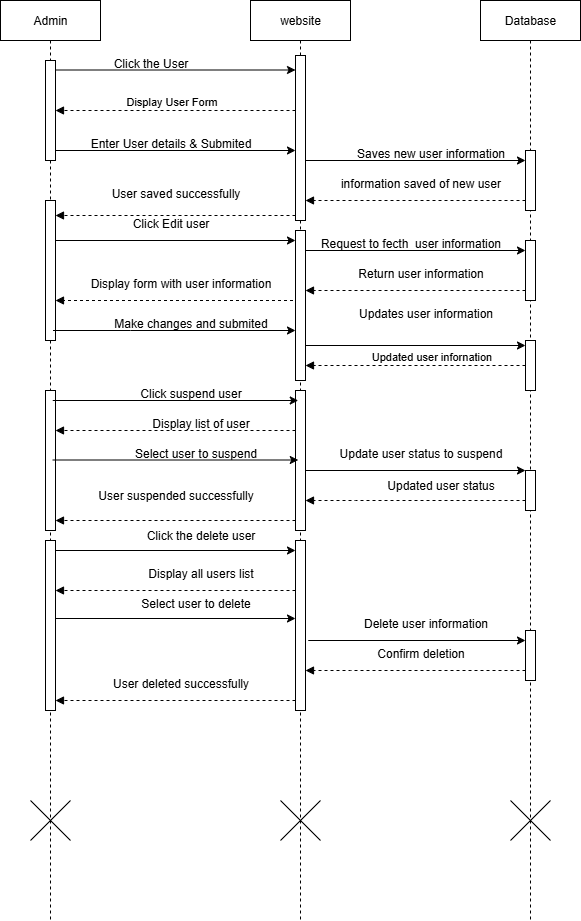

The diagram above was exported from draw.io. Its source (the exported page's mxGraphModel, read from the mxfile embedded in the PNG):
<mxGraphModel dx="1111" dy="439" grid="1" gridSize="10" guides="1" tooltips="1" connect="1" arrows="1" fold="1" page="1" pageScale="1" pageWidth="850" pageHeight="1100" math="0" shadow="0">
  <root>
    <mxCell id="0" />
    <mxCell id="1" parent="0" />
    <mxCell id="XA9LaMlpgjnpn5k_BJkk-1" value="website" style="shape=umlLifeline;perimeter=lifelinePerimeter;whiteSpace=wrap;html=1;container=1;dropTarget=0;collapsible=0;recursiveResize=0;outlineConnect=0;portConstraint=eastwest;newEdgeStyle={&quot;edgeStyle&quot;:&quot;elbowEdgeStyle&quot;,&quot;elbow&quot;:&quot;vertical&quot;,&quot;curved&quot;:0,&quot;rounded&quot;:0};" parent="1" vertex="1">
      <mxGeometry x="410" y="80" width="100" height="920" as="geometry" />
    </mxCell>
    <mxCell id="XA9LaMlpgjnpn5k_BJkk-2" value="" style="shape=umlDestroy;dashed=0;targetShapes=umlLifeline;" parent="XA9LaMlpgjnpn5k_BJkk-1" vertex="1">
      <mxGeometry x="30" y="800" width="40" height="40" as="geometry" />
    </mxCell>
    <mxCell id="XA9LaMlpgjnpn5k_BJkk-38" value="" style="html=1;points=[[0,0,0,0,5],[0,1,0,0,-5],[1,0,0,0,5],[1,1,0,0,-5]];perimeter=orthogonalPerimeter;outlineConnect=0;targetShapes=umlLifeline;portConstraint=eastwest;newEdgeStyle={&quot;curved&quot;:0,&quot;rounded&quot;:0};" parent="XA9LaMlpgjnpn5k_BJkk-1" vertex="1">
      <mxGeometry x="45" y="55" width="10" height="165" as="geometry" />
    </mxCell>
    <mxCell id="XA9LaMlpgjnpn5k_BJkk-35" value="" style="html=1;points=[[0,0,0,0,5],[0,1,0,0,-5],[1,0,0,0,5],[1,1,0,0,-5]];perimeter=orthogonalPerimeter;outlineConnect=0;targetShapes=umlLifeline;portConstraint=eastwest;newEdgeStyle={&quot;curved&quot;:0,&quot;rounded&quot;:0};" parent="XA9LaMlpgjnpn5k_BJkk-1" vertex="1">
      <mxGeometry x="45" y="230" width="10" height="150" as="geometry" />
    </mxCell>
    <mxCell id="XA9LaMlpgjnpn5k_BJkk-57" value="" style="html=1;points=[[0,0,0,0,5],[0,1,0,0,-5],[1,0,0,0,5],[1,1,0,0,-5]];perimeter=orthogonalPerimeter;outlineConnect=0;targetShapes=umlLifeline;portConstraint=eastwest;newEdgeStyle={&quot;curved&quot;:0,&quot;rounded&quot;:0};" parent="XA9LaMlpgjnpn5k_BJkk-1" vertex="1">
      <mxGeometry x="45" y="390" width="10" height="140" as="geometry" />
    </mxCell>
    <mxCell id="XA9LaMlpgjnpn5k_BJkk-54" value="" style="html=1;points=[[0,0,0,0,5],[0,1,0,0,-5],[1,0,0,0,5],[1,1,0,0,-5]];perimeter=orthogonalPerimeter;outlineConnect=0;targetShapes=umlLifeline;portConstraint=eastwest;newEdgeStyle={&quot;curved&quot;:0,&quot;rounded&quot;:0};" parent="XA9LaMlpgjnpn5k_BJkk-1" vertex="1">
      <mxGeometry x="45" y="540" width="10" height="170" as="geometry" />
    </mxCell>
    <mxCell id="XA9LaMlpgjnpn5k_BJkk-3" value="Database" style="shape=umlLifeline;perimeter=lifelinePerimeter;whiteSpace=wrap;html=1;container=1;dropTarget=0;collapsible=0;recursiveResize=0;outlineConnect=0;portConstraint=eastwest;newEdgeStyle={&quot;edgeStyle&quot;:&quot;elbowEdgeStyle&quot;,&quot;elbow&quot;:&quot;vertical&quot;,&quot;curved&quot;:0,&quot;rounded&quot;:0};" parent="1" vertex="1">
      <mxGeometry x="640" y="80" width="100" height="920" as="geometry" />
    </mxCell>
    <mxCell id="XA9LaMlpgjnpn5k_BJkk-4" value="" style="shape=umlDestroy;dashed=0;targetShapes=umlLifeline;" parent="XA9LaMlpgjnpn5k_BJkk-3" vertex="1">
      <mxGeometry x="30" y="800" width="40" height="40" as="geometry" />
    </mxCell>
    <mxCell id="XA9LaMlpgjnpn5k_BJkk-37" value="" style="html=1;points=[[0,0,0,0,5],[0,1,0,0,-5],[1,0,0,0,5],[1,1,0,0,-5]];perimeter=orthogonalPerimeter;outlineConnect=0;targetShapes=umlLifeline;portConstraint=eastwest;newEdgeStyle={&quot;curved&quot;:0,&quot;rounded&quot;:0};" parent="XA9LaMlpgjnpn5k_BJkk-3" vertex="1">
      <mxGeometry x="45" y="150" width="10" height="60" as="geometry" />
    </mxCell>
    <mxCell id="XA9LaMlpgjnpn5k_BJkk-34" value="" style="html=1;points=[[0,0,0,0,5],[0,1,0,0,-5],[1,0,0,0,5],[1,1,0,0,-5]];perimeter=orthogonalPerimeter;outlineConnect=0;targetShapes=umlLifeline;portConstraint=eastwest;newEdgeStyle={&quot;curved&quot;:0,&quot;rounded&quot;:0};" parent="XA9LaMlpgjnpn5k_BJkk-3" vertex="1">
      <mxGeometry x="45" y="240" width="10" height="60" as="geometry" />
    </mxCell>
    <mxCell id="XA9LaMlpgjnpn5k_BJkk-59" value="" style="html=1;points=[[0,0,0,0,5],[0,1,0,0,-5],[1,0,0,0,5],[1,1,0,0,-5]];perimeter=orthogonalPerimeter;outlineConnect=0;targetShapes=umlLifeline;portConstraint=eastwest;newEdgeStyle={&quot;curved&quot;:0,&quot;rounded&quot;:0};" parent="XA9LaMlpgjnpn5k_BJkk-3" vertex="1">
      <mxGeometry x="45" y="340" width="10" height="50" as="geometry" />
    </mxCell>
    <mxCell id="XA9LaMlpgjnpn5k_BJkk-56" value="" style="html=1;points=[[0,0,0,0,5],[0,1,0,0,-5],[1,0,0,0,5],[1,1,0,0,-5]];perimeter=orthogonalPerimeter;outlineConnect=0;targetShapes=umlLifeline;portConstraint=eastwest;newEdgeStyle={&quot;curved&quot;:0,&quot;rounded&quot;:0};" parent="XA9LaMlpgjnpn5k_BJkk-3" vertex="1">
      <mxGeometry x="45" y="470" width="10" height="40" as="geometry" />
    </mxCell>
    <mxCell id="XA9LaMlpgjnpn5k_BJkk-53" value="" style="html=1;points=[[0,0,0,0,5],[0,1,0,0,-5],[1,0,0,0,5],[1,1,0,0,-5]];perimeter=orthogonalPerimeter;outlineConnect=0;targetShapes=umlLifeline;portConstraint=eastwest;newEdgeStyle={&quot;curved&quot;:0,&quot;rounded&quot;:0};" parent="XA9LaMlpgjnpn5k_BJkk-3" vertex="1">
      <mxGeometry x="45" y="630" width="10" height="50" as="geometry" />
    </mxCell>
    <mxCell id="XA9LaMlpgjnpn5k_BJkk-5" value="Admin" style="shape=umlLifeline;perimeter=lifelinePerimeter;whiteSpace=wrap;html=1;container=1;dropTarget=0;collapsible=0;recursiveResize=0;outlineConnect=0;portConstraint=eastwest;newEdgeStyle={&quot;edgeStyle&quot;:&quot;elbowEdgeStyle&quot;,&quot;elbow&quot;:&quot;vertical&quot;,&quot;curved&quot;:0,&quot;rounded&quot;:0};" parent="1" vertex="1">
      <mxGeometry x="160" y="80" width="100" height="920" as="geometry" />
    </mxCell>
    <mxCell id="XA9LaMlpgjnpn5k_BJkk-6" value="" style="shape=umlDestroy;dashed=0;targetShapes=umlLifeline;" parent="XA9LaMlpgjnpn5k_BJkk-5" vertex="1">
      <mxGeometry x="30" y="800" width="40" height="40" as="geometry" />
    </mxCell>
    <mxCell id="XA9LaMlpgjnpn5k_BJkk-21" value="" style="html=1;points=[[0,0,0,0,5],[0,1,0,0,-5],[1,0,0,0,5],[1,1,0,0,-5]];perimeter=orthogonalPerimeter;outlineConnect=0;targetShapes=umlLifeline;portConstraint=eastwest;newEdgeStyle={&quot;curved&quot;:0,&quot;rounded&quot;:0};" parent="XA9LaMlpgjnpn5k_BJkk-5" vertex="1">
      <mxGeometry x="45" y="60" width="10" height="100" as="geometry" />
    </mxCell>
    <mxCell id="XA9LaMlpgjnpn5k_BJkk-36" value="" style="html=1;points=[[0,0,0,0,5],[0,1,0,0,-5],[1,0,0,0,5],[1,1,0,0,-5]];perimeter=orthogonalPerimeter;outlineConnect=0;targetShapes=umlLifeline;portConstraint=eastwest;newEdgeStyle={&quot;curved&quot;:0,&quot;rounded&quot;:0};" parent="XA9LaMlpgjnpn5k_BJkk-5" vertex="1">
      <mxGeometry x="45" y="200" width="10" height="140" as="geometry" />
    </mxCell>
    <mxCell id="XA9LaMlpgjnpn5k_BJkk-58" value="" style="html=1;points=[[0,0,0,0,5],[0,1,0,0,-5],[1,0,0,0,5],[1,1,0,0,-5]];perimeter=orthogonalPerimeter;outlineConnect=0;targetShapes=umlLifeline;portConstraint=eastwest;newEdgeStyle={&quot;curved&quot;:0,&quot;rounded&quot;:0};" parent="XA9LaMlpgjnpn5k_BJkk-5" vertex="1">
      <mxGeometry x="45" y="390" width="10" height="140" as="geometry" />
    </mxCell>
    <mxCell id="XA9LaMlpgjnpn5k_BJkk-55" value="" style="html=1;points=[[0,0,0,0,5],[0,1,0,0,-5],[1,0,0,0,5],[1,1,0,0,-5]];perimeter=orthogonalPerimeter;outlineConnect=0;targetShapes=umlLifeline;portConstraint=eastwest;newEdgeStyle={&quot;curved&quot;:0,&quot;rounded&quot;:0};" parent="XA9LaMlpgjnpn5k_BJkk-5" vertex="1">
      <mxGeometry x="45" y="540" width="10" height="170" as="geometry" />
    </mxCell>
    <mxCell id="XA9LaMlpgjnpn5k_BJkk-7" value="" style="endArrow=classic;html=1;rounded=0;" parent="1" edge="1">
      <mxGeometry width="50" height="50" relative="1" as="geometry">
        <mxPoint x="215" y="149.5" as="sourcePoint" />
        <mxPoint x="455" y="149.5" as="targetPoint" />
      </mxGeometry>
    </mxCell>
    <mxCell id="XA9LaMlpgjnpn5k_BJkk-40" value="" style="html=1;verticalAlign=bottom;labelBackgroundColor=none;endArrow=block;endFill=1;dashed=1;rounded=0;" parent="1" edge="1">
      <mxGeometry width="160" relative="1" as="geometry">
        <mxPoint x="455" y="190" as="sourcePoint" />
        <mxPoint x="215" y="190" as="targetPoint" />
      </mxGeometry>
    </mxCell>
    <mxCell id="XA9LaMlpgjnpn5k_BJkk-65" value="Display User Form" style="edgeLabel;html=1;align=center;verticalAlign=middle;resizable=0;points=[];" parent="XA9LaMlpgjnpn5k_BJkk-40" vertex="1" connectable="0">
      <mxGeometry x="0.5833" y="-9" relative="1" as="geometry">
        <mxPoint x="65" y="-1" as="offset" />
      </mxGeometry>
    </mxCell>
    <mxCell id="XA9LaMlpgjnpn5k_BJkk-41" value="" style="endArrow=classic;html=1;rounded=0;" parent="1" edge="1">
      <mxGeometry width="50" height="50" relative="1" as="geometry">
        <mxPoint x="215" y="230" as="sourcePoint" />
        <mxPoint x="455" y="230" as="targetPoint" />
      </mxGeometry>
    </mxCell>
    <mxCell id="XA9LaMlpgjnpn5k_BJkk-42" value="" style="endArrow=classic;html=1;rounded=0;" parent="1" source="XA9LaMlpgjnpn5k_BJkk-38" edge="1">
      <mxGeometry width="50" height="50" relative="1" as="geometry">
        <mxPoint x="466" y="240.00000000000006" as="sourcePoint" />
        <mxPoint x="685" y="240.00000000000006" as="targetPoint" />
      </mxGeometry>
    </mxCell>
    <mxCell id="XA9LaMlpgjnpn5k_BJkk-46" value="" style="html=1;verticalAlign=bottom;labelBackgroundColor=none;endArrow=block;endFill=1;dashed=1;rounded=0;" parent="1" target="XA9LaMlpgjnpn5k_BJkk-38" edge="1">
      <mxGeometry width="160" relative="1" as="geometry">
        <mxPoint x="685" y="280" as="sourcePoint" />
        <mxPoint x="510" y="280" as="targetPoint" />
      </mxGeometry>
    </mxCell>
    <mxCell id="XA9LaMlpgjnpn5k_BJkk-48" value="" style="html=1;verticalAlign=bottom;labelBackgroundColor=none;endArrow=block;endFill=1;dashed=1;rounded=0;exitX=0;exitY=1;exitDx=0;exitDy=-5;exitPerimeter=0;" parent="1" edge="1" target="XA9LaMlpgjnpn5k_BJkk-36" source="XA9LaMlpgjnpn5k_BJkk-38">
      <mxGeometry width="160" relative="1" as="geometry">
        <mxPoint x="440" y="295" as="sourcePoint" />
        <mxPoint x="220" y="288" as="targetPoint" />
      </mxGeometry>
    </mxCell>
    <mxCell id="XA9LaMlpgjnpn5k_BJkk-49" value="" style="endArrow=classic;html=1;rounded=0;" parent="1" edge="1">
      <mxGeometry width="50" height="50" relative="1" as="geometry">
        <mxPoint x="465" y="330" as="sourcePoint" />
        <mxPoint x="685" y="330" as="targetPoint" />
      </mxGeometry>
    </mxCell>
    <mxCell id="XA9LaMlpgjnpn5k_BJkk-50" value="" style="html=1;verticalAlign=bottom;labelBackgroundColor=none;endArrow=block;endFill=1;dashed=1;rounded=0;" parent="1" edge="1">
      <mxGeometry width="160" relative="1" as="geometry">
        <mxPoint x="685" y="370" as="sourcePoint" />
        <mxPoint x="465" y="370" as="targetPoint" />
      </mxGeometry>
    </mxCell>
    <mxCell id="XA9LaMlpgjnpn5k_BJkk-64" value="Click the User" style="text;html=1;align=center;verticalAlign=middle;resizable=0;points=[];autosize=1;strokeColor=none;fillColor=none;" parent="1" vertex="1">
      <mxGeometry x="260" y="128" width="100" height="30" as="geometry" />
    </mxCell>
    <mxCell id="XA9LaMlpgjnpn5k_BJkk-69" value="Enter User details &amp;amp; Submited" style="text;html=1;align=center;verticalAlign=middle;resizable=0;points=[];autosize=1;strokeColor=none;fillColor=none;" parent="1" vertex="1">
      <mxGeometry x="240" y="208" width="180" height="30" as="geometry" />
    </mxCell>
    <mxCell id="08tH-TV_vidXNDP14RdT-8" value="Saves new user information" style="text;html=1;align=center;verticalAlign=middle;resizable=0;points=[];autosize=1;strokeColor=none;fillColor=none;" vertex="1" parent="1">
      <mxGeometry x="505" y="218" width="170" height="30" as="geometry" />
    </mxCell>
    <mxCell id="08tH-TV_vidXNDP14RdT-10" value="information saved of new user" style="text;html=1;align=center;verticalAlign=middle;resizable=0;points=[];autosize=1;strokeColor=none;fillColor=none;" vertex="1" parent="1">
      <mxGeometry x="490" y="248" width="180" height="30" as="geometry" />
    </mxCell>
    <mxCell id="08tH-TV_vidXNDP14RdT-12" value="User saved successfully" style="text;html=1;align=center;verticalAlign=middle;resizable=0;points=[];autosize=1;strokeColor=none;fillColor=none;" vertex="1" parent="1">
      <mxGeometry x="260" y="258" width="150" height="30" as="geometry" />
    </mxCell>
    <mxCell id="08tH-TV_vidXNDP14RdT-13" value="" style="endArrow=classic;html=1;rounded=0;" edge="1" parent="1">
      <mxGeometry width="50" height="50" relative="1" as="geometry">
        <mxPoint x="215" y="320" as="sourcePoint" />
        <mxPoint x="455" y="320" as="targetPoint" />
      </mxGeometry>
    </mxCell>
    <mxCell id="08tH-TV_vidXNDP14RdT-14" value="Click Edit user" style="text;html=1;align=center;verticalAlign=middle;resizable=0;points=[];autosize=1;strokeColor=none;fillColor=none;" vertex="1" parent="1">
      <mxGeometry x="280" y="288" width="100" height="30" as="geometry" />
    </mxCell>
    <mxCell id="08tH-TV_vidXNDP14RdT-16" value="Request to fecth&amp;nbsp; user information" style="text;html=1;align=center;verticalAlign=middle;resizable=0;points=[];autosize=1;strokeColor=none;fillColor=none;" vertex="1" parent="1">
      <mxGeometry x="470" y="308" width="200" height="30" as="geometry" />
    </mxCell>
    <mxCell id="08tH-TV_vidXNDP14RdT-18" value="Return user information" style="text;html=1;align=center;verticalAlign=middle;resizable=0;points=[];autosize=1;strokeColor=none;fillColor=none;" vertex="1" parent="1">
      <mxGeometry x="505" y="338" width="150" height="30" as="geometry" />
    </mxCell>
    <mxCell id="08tH-TV_vidXNDP14RdT-22" value="" style="html=1;verticalAlign=bottom;labelBackgroundColor=none;endArrow=block;endFill=1;dashed=1;rounded=0;" edge="1" parent="1" target="XA9LaMlpgjnpn5k_BJkk-36">
      <mxGeometry width="160" relative="1" as="geometry">
        <mxPoint x="452.5" y="380" as="sourcePoint" />
        <mxPoint x="230" y="380" as="targetPoint" />
      </mxGeometry>
    </mxCell>
    <mxCell id="08tH-TV_vidXNDP14RdT-23" value="Display form with user information" style="text;html=1;align=center;verticalAlign=middle;resizable=0;points=[];autosize=1;strokeColor=none;fillColor=none;" vertex="1" parent="1">
      <mxGeometry x="240" y="348" width="200" height="30" as="geometry" />
    </mxCell>
    <mxCell id="08tH-TV_vidXNDP14RdT-26" value="" style="endArrow=classic;html=1;rounded=0;" edge="1" parent="1" target="XA9LaMlpgjnpn5k_BJkk-35">
      <mxGeometry width="50" height="50" relative="1" as="geometry">
        <mxPoint x="212.5" y="410" as="sourcePoint" />
        <mxPoint x="452.5" y="410" as="targetPoint" />
        <Array as="points">
          <mxPoint x="290" y="410" />
        </Array>
      </mxGeometry>
    </mxCell>
    <mxCell id="08tH-TV_vidXNDP14RdT-27" value="Make changes and submited" style="text;html=1;align=center;verticalAlign=middle;resizable=0;points=[];autosize=1;strokeColor=none;fillColor=none;" vertex="1" parent="1">
      <mxGeometry x="260" y="388" width="180" height="30" as="geometry" />
    </mxCell>
    <mxCell id="08tH-TV_vidXNDP14RdT-30" value="" style="endArrow=classic;html=1;rounded=0;entryX=0;entryY=0;entryDx=0;entryDy=5;entryPerimeter=0;" edge="1" parent="1" source="XA9LaMlpgjnpn5k_BJkk-35" target="XA9LaMlpgjnpn5k_BJkk-59">
      <mxGeometry width="50" height="50" relative="1" as="geometry">
        <mxPoint x="470" y="418" as="sourcePoint" />
        <mxPoint x="680" y="420" as="targetPoint" />
      </mxGeometry>
    </mxCell>
    <mxCell id="08tH-TV_vidXNDP14RdT-31" value="Updates user information" style="text;html=1;align=center;verticalAlign=middle;resizable=0;points=[];autosize=1;strokeColor=none;fillColor=none;" vertex="1" parent="1">
      <mxGeometry x="505" y="378" width="160" height="30" as="geometry" />
    </mxCell>
    <mxCell id="08tH-TV_vidXNDP14RdT-32" value="" style="html=1;verticalAlign=bottom;labelBackgroundColor=none;endArrow=block;endFill=1;dashed=1;rounded=0;" edge="1" parent="1" source="XA9LaMlpgjnpn5k_BJkk-59" target="XA9LaMlpgjnpn5k_BJkk-35">
      <mxGeometry width="160" relative="1" as="geometry">
        <mxPoint x="680" y="450" as="sourcePoint" />
        <mxPoint x="470" y="450" as="targetPoint" />
      </mxGeometry>
    </mxCell>
    <mxCell id="08tH-TV_vidXNDP14RdT-33" value="Updated user infornation" style="edgeLabel;html=1;align=center;verticalAlign=middle;resizable=0;points=[];" vertex="1" connectable="0" parent="08tH-TV_vidXNDP14RdT-32">
      <mxGeometry x="-0.5636" y="-9" relative="1" as="geometry">
        <mxPoint x="-47" y="-1" as="offset" />
      </mxGeometry>
    </mxCell>
    <mxCell id="08tH-TV_vidXNDP14RdT-34" value="" style="endArrow=classic;html=1;rounded=0;" edge="1" parent="1">
      <mxGeometry width="50" height="50" relative="1" as="geometry">
        <mxPoint x="212.25" y="480" as="sourcePoint" />
        <mxPoint x="457.75" y="480" as="targetPoint" />
      </mxGeometry>
    </mxCell>
    <mxCell id="08tH-TV_vidXNDP14RdT-35" value="" style="html=1;verticalAlign=bottom;labelBackgroundColor=none;endArrow=block;endFill=1;dashed=1;rounded=0;" edge="1" parent="1">
      <mxGeometry width="160" relative="1" as="geometry">
        <mxPoint x="455" y="510" as="sourcePoint" />
        <mxPoint x="215" y="510" as="targetPoint" />
        <Array as="points">
          <mxPoint x="390" y="510" />
        </Array>
      </mxGeometry>
    </mxCell>
    <mxCell id="08tH-TV_vidXNDP14RdT-36" value="" style="endArrow=classic;html=1;rounded=0;" edge="1" parent="1" source="XA9LaMlpgjnpn5k_BJkk-57" target="XA9LaMlpgjnpn5k_BJkk-56">
      <mxGeometry width="50" height="50" relative="1" as="geometry">
        <mxPoint x="480" y="548" as="sourcePoint" />
        <mxPoint x="680" y="548" as="targetPoint" />
      </mxGeometry>
    </mxCell>
    <mxCell id="08tH-TV_vidXNDP14RdT-37" value="" style="html=1;verticalAlign=bottom;labelBackgroundColor=none;endArrow=block;endFill=1;dashed=1;rounded=0;" edge="1" parent="1" source="XA9LaMlpgjnpn5k_BJkk-56" target="XA9LaMlpgjnpn5k_BJkk-57">
      <mxGeometry width="160" relative="1" as="geometry">
        <mxPoint x="660" y="590" as="sourcePoint" />
        <mxPoint x="470" y="580" as="targetPoint" />
        <Array as="points">
          <mxPoint x="515" y="580" />
        </Array>
      </mxGeometry>
    </mxCell>
    <mxCell id="08tH-TV_vidXNDP14RdT-38" value="Click suspend user" style="text;html=1;align=center;verticalAlign=middle;resizable=0;points=[];autosize=1;strokeColor=none;fillColor=none;" vertex="1" parent="1">
      <mxGeometry x="290" y="458" width="120" height="30" as="geometry" />
    </mxCell>
    <mxCell id="08tH-TV_vidXNDP14RdT-39" value="" style="endArrow=classic;html=1;rounded=0;" edge="1" parent="1">
      <mxGeometry width="50" height="50" relative="1" as="geometry">
        <mxPoint x="212.25" y="539.5" as="sourcePoint" />
        <mxPoint x="457.75" y="539.5" as="targetPoint" />
      </mxGeometry>
    </mxCell>
    <mxCell id="08tH-TV_vidXNDP14RdT-42" value="Display list of user" style="text;html=1;align=center;verticalAlign=middle;resizable=0;points=[];autosize=1;strokeColor=none;fillColor=none;" vertex="1" parent="1">
      <mxGeometry x="300" y="488" width="120" height="30" as="geometry" />
    </mxCell>
    <mxCell id="08tH-TV_vidXNDP14RdT-43" value="Select user to suspend" style="text;html=1;align=center;verticalAlign=middle;resizable=0;points=[];autosize=1;strokeColor=none;fillColor=none;" vertex="1" parent="1">
      <mxGeometry x="280" y="518" width="150" height="30" as="geometry" />
    </mxCell>
    <mxCell id="08tH-TV_vidXNDP14RdT-45" value="Update user status to suspend" style="text;html=1;align=center;verticalAlign=middle;resizable=0;points=[];autosize=1;strokeColor=none;fillColor=none;" vertex="1" parent="1">
      <mxGeometry x="485" y="518" width="190" height="30" as="geometry" />
    </mxCell>
    <mxCell id="08tH-TV_vidXNDP14RdT-49" value="Updated user status" style="text;html=1;align=center;verticalAlign=middle;resizable=0;points=[];autosize=1;strokeColor=none;fillColor=none;" vertex="1" parent="1">
      <mxGeometry x="535" y="550" width="130" height="30" as="geometry" />
    </mxCell>
    <mxCell id="08tH-TV_vidXNDP14RdT-51" value="" style="html=1;verticalAlign=bottom;labelBackgroundColor=none;endArrow=block;endFill=1;dashed=1;rounded=0;" edge="1" parent="1">
      <mxGeometry width="160" relative="1" as="geometry">
        <mxPoint x="455" y="600" as="sourcePoint" />
        <mxPoint x="215" y="600" as="targetPoint" />
      </mxGeometry>
    </mxCell>
    <mxCell id="08tH-TV_vidXNDP14RdT-52" value="User suspended successfully" style="text;html=1;align=center;verticalAlign=middle;resizable=0;points=[];autosize=1;strokeColor=none;fillColor=none;" vertex="1" parent="1">
      <mxGeometry x="245" y="560" width="180" height="30" as="geometry" />
    </mxCell>
    <mxCell id="08tH-TV_vidXNDP14RdT-53" value="" style="endArrow=classic;html=1;rounded=0;" edge="1" parent="1">
      <mxGeometry width="50" height="50" relative="1" as="geometry">
        <mxPoint x="215" y="630" as="sourcePoint" />
        <mxPoint x="455" y="630" as="targetPoint" />
      </mxGeometry>
    </mxCell>
    <mxCell id="08tH-TV_vidXNDP14RdT-54" value="Select user to delete" style="text;html=1;align=center;verticalAlign=middle;resizable=0;points=[];autosize=1;strokeColor=none;fillColor=none;" vertex="1" parent="1">
      <mxGeometry x="290" y="668" width="130" height="30" as="geometry" />
    </mxCell>
    <mxCell id="08tH-TV_vidXNDP14RdT-55" value="" style="html=1;verticalAlign=bottom;labelBackgroundColor=none;endArrow=block;endFill=1;dashed=1;rounded=0;" edge="1" parent="1">
      <mxGeometry width="160" relative="1" as="geometry">
        <mxPoint x="455" y="670" as="sourcePoint" />
        <mxPoint x="215" y="670" as="targetPoint" />
        <Array as="points">
          <mxPoint x="280" y="670" />
        </Array>
      </mxGeometry>
    </mxCell>
    <mxCell id="08tH-TV_vidXNDP14RdT-61" value="Display all users list" style="text;html=1;align=center;verticalAlign=middle;resizable=0;points=[];autosize=1;strokeColor=none;fillColor=none;" vertex="1" parent="1">
      <mxGeometry x="295" y="638" width="130" height="30" as="geometry" />
    </mxCell>
    <mxCell id="08tH-TV_vidXNDP14RdT-63" value="" style="endArrow=classic;html=1;rounded=0;" edge="1" parent="1">
      <mxGeometry width="50" height="50" relative="1" as="geometry">
        <mxPoint x="215" y="698" as="sourcePoint" />
        <mxPoint x="455" y="698" as="targetPoint" />
      </mxGeometry>
    </mxCell>
    <mxCell id="08tH-TV_vidXNDP14RdT-64" value="Click the delete user" style="text;html=1;align=center;verticalAlign=middle;resizable=0;points=[];autosize=1;strokeColor=none;fillColor=none;" vertex="1" parent="1">
      <mxGeometry x="295" y="600" width="130" height="30" as="geometry" />
    </mxCell>
    <mxCell id="08tH-TV_vidXNDP14RdT-66" value="" style="endArrow=classic;html=1;rounded=0;" edge="1" parent="1" target="XA9LaMlpgjnpn5k_BJkk-53">
      <mxGeometry width="50" height="50" relative="1" as="geometry">
        <mxPoint x="467.75" y="720" as="sourcePoint" />
        <mxPoint x="670" y="720" as="targetPoint" />
      </mxGeometry>
    </mxCell>
    <mxCell id="08tH-TV_vidXNDP14RdT-67" value="" style="html=1;verticalAlign=bottom;labelBackgroundColor=none;endArrow=block;endFill=1;dashed=1;rounded=0;" edge="1" parent="1" source="XA9LaMlpgjnpn5k_BJkk-53" target="XA9LaMlpgjnpn5k_BJkk-54">
      <mxGeometry width="160" relative="1" as="geometry">
        <mxPoint x="680" y="750" as="sourcePoint" />
        <mxPoint x="480" y="750" as="targetPoint" />
        <Array as="points">
          <mxPoint x="510" y="750" />
        </Array>
      </mxGeometry>
    </mxCell>
    <mxCell id="08tH-TV_vidXNDP14RdT-68" value="" style="html=1;verticalAlign=bottom;labelBackgroundColor=none;endArrow=block;endFill=1;dashed=1;rounded=0;" edge="1" parent="1" source="XA9LaMlpgjnpn5k_BJkk-54" target="XA9LaMlpgjnpn5k_BJkk-55">
      <mxGeometry width="160" relative="1" as="geometry">
        <mxPoint x="450" y="780" as="sourcePoint" />
        <mxPoint x="230" y="780" as="targetPoint" />
        <Array as="points">
          <mxPoint x="275" y="780" />
        </Array>
      </mxGeometry>
    </mxCell>
    <mxCell id="08tH-TV_vidXNDP14RdT-69" value="Delete user information" style="text;html=1;align=center;verticalAlign=middle;resizable=0;points=[];autosize=1;strokeColor=none;fillColor=none;" vertex="1" parent="1">
      <mxGeometry x="510" y="688" width="150" height="30" as="geometry" />
    </mxCell>
    <mxCell id="08tH-TV_vidXNDP14RdT-70" value="Confirm deletion" style="text;html=1;align=center;verticalAlign=middle;resizable=0;points=[];autosize=1;strokeColor=none;fillColor=none;" vertex="1" parent="1">
      <mxGeometry x="525" y="718" width="110" height="30" as="geometry" />
    </mxCell>
    <mxCell id="08tH-TV_vidXNDP14RdT-71" value="User deleted successfully" style="text;html=1;align=center;verticalAlign=middle;resizable=0;points=[];autosize=1;strokeColor=none;fillColor=none;" vertex="1" parent="1">
      <mxGeometry x="260" y="748" width="160" height="30" as="geometry" />
    </mxCell>
  </root>
</mxGraphModel>